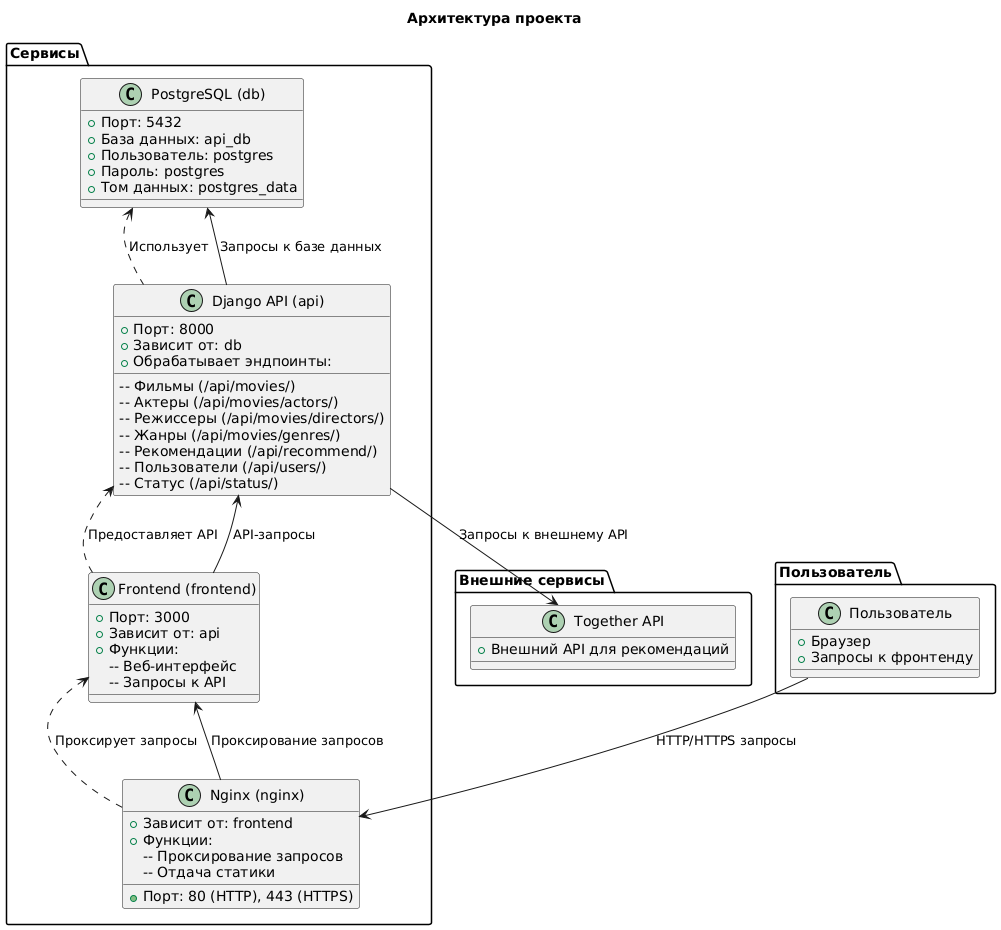

The diagram above was rendered by PlantUML. Its source (embedded in the PNG):
@startuml
!define RECTANGLE class

title Архитектура проекта

package "Сервисы" {
  RECTANGLE "PostgreSQL (db)" as db {
    + Порт: 5432
    + База данных: api_db
    + Пользователь: postgres
    + Пароль: postgres
    + Том данных: postgres_data
  }

  RECTANGLE "Django API (api)" as api {
    + Порт: 8000
    + Зависит от: db
    + Обрабатывает эндпоинты:
    -- Фильмы (/api/movies/)
    -- Актеры (/api/movies/actors/)
    -- Режиссеры (/api/movies/directors/)
    -- Жанры (/api/movies/genres/)
    -- Рекомендации (/api/recommend/)
    -- Пользователи (/api/users/)
    -- Статус (/api/status/)
  }

  RECTANGLE "Frontend (frontend)" as frontend {
    + Порт: 3000
    + Зависит от: api
    + Функции:
    -- Веб-интерфейс
    -- Запросы к API
  }

  RECTANGLE "Nginx (nginx)" as nginx {
    + Порт: 80 (HTTP), 443 (HTTPS)
    + Зависит от: frontend
    + Функции:
    -- Проксирование запросов
    -- Отдача статики
  }
}

package "Пользователь" as user {
  RECTANGLE "Пользователь" as client {
    + Браузер
    + Запросы к фронтенду
  }
}

package "Внешние сервисы" as external {
  RECTANGLE "Together API" as together {
    + Внешний API для рекомендаций
  }
}

' Взаимодействия
client --> nginx : HTTP/HTTPS запросы
nginx --> frontend : Проксирование запросов
frontend --> api : API-запросы
api --> db : Запросы к базе данных
api --> together : Запросы к внешнему API

' Зависимости
db <.. api : Использует
api <.. frontend : Предоставляет API
frontend <.. nginx : Проксирует запросы
@enduml